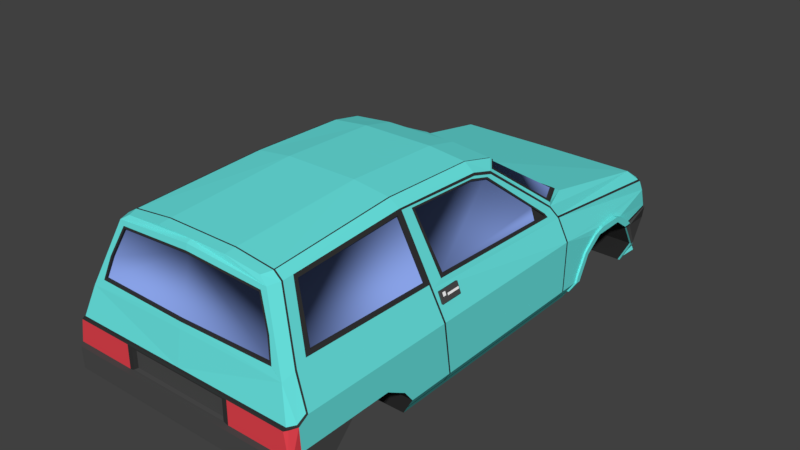 # Source: lancia_y10_raw.blend  (saved by Blender 2.79.0; exported with 4.5.12 LTS)
import bpy
from mathutils import Matrix  # noqa: F401  (used for matrix-valued properties, if any)

bpy.ops.wm.read_factory_settings(use_empty=True)
scene = bpy.context.scene
scene.name = 'Scene'

# ---- collections
col_collection_9 = bpy.data.collections.new('Collection 9'); scene.collection.children.link(col_collection_9)

# ---- materials (node trees are filled in below, after node groups)
mat_banfer = bpy.data.materials.new('banfer')
mat_banfer.alpha_threshold = 0.0
mat_banfer.use_transparent_shadow = False
mat_banfer.diffuse_color = (0.07297, 0.07297, 0.07297, 1.0)
mat_banfer.roughness = 0.5
mat_banfer.specular_intensity = 0.07256
mat_white = bpy.data.materials.new('white')
mat_white.alpha_threshold = 0.0
mat_white.use_transparent_shadow = False
mat_white.diffuse_color = (1.0, 1.0, 1.0, 1.0)
mat_white.roughness = 0.5
mat_material1 = bpy.data.materials.new('Material1')
mat_material1.alpha_threshold = 0.0
mat_material1.use_transparent_shadow = False
mat_material1.diffuse_color = (0.8, 0.6289, 0.4075, 1.0)
mat_material1.roughness = 0.5
mat_material2 = bpy.data.materials.new('Material2')
mat_material2.alpha_threshold = 0.0
mat_material2.use_transparent_shadow = False
mat_material2.diffuse_color = (0.287, 0.287, 0.287, 1.0)
mat_material2.roughness = 0.5
mat_inner = bpy.data.materials.new('inner')
mat_inner.alpha_threshold = 0.0
mat_inner.use_transparent_shadow = False
mat_inner.diffuse_color = (0.08115, 0.08115, 0.08115, 1.0)
mat_inner.roughness = 0.5
mat_main = bpy.data.materials.new('main')
mat_main.alpha_threshold = 0.0
mat_main.use_transparent_shadow = False
mat_main.diffuse_color = (0.1448, 0.8, 0.7725, 1.0)
mat_main.roughness = 0.5
mat_main.specular_intensity = 0.7005
mat_blac = bpy.data.materials.new('blac')
mat_blac.alpha_threshold = 0.0
mat_blac.use_transparent_shadow = False
mat_blac.diffuse_color = (0.03583, 0.03583, 0.03583, 1.0)
mat_blac.roughness = 0.5
mat_rear = bpy.data.materials.new('rear')
mat_rear.alpha_threshold = 0.0
mat_rear.use_transparent_shadow = False
mat_rear.diffuse_color = (0.8, 0.04032, 0.09357, 1.0)
mat_rear.roughness = 0.5
mat_window = bpy.data.materials.new('window')
mat_window.alpha_threshold = 0.0
mat_window.use_transparent_shadow = False
mat_window.diffuse_color = (0.249, 0.3612, 0.8, 1.0)
mat_window.roughness = 0.5
mat_rear_001 = bpy.data.materials.new('rear.001')
mat_rear_001.alpha_threshold = 0.0
mat_rear_001.use_transparent_shadow = False
mat_rear_001.diffuse_color = (0.8, 0.05922, 0.07912, 1.0)
mat_rear_001.roughness = 0.5

# ---- material node trees

# ---- world
world_world = bpy.data.worlds.new('World'); scene.world = world_world
world_world.color = (0.05088, 0.05088, 0.05088)
world_world.use_sun_shadow = False
world_world.sun_shadow_jitter_overblur = 0.0
world_world.cycles.sampling_method = 'MANUAL'

# ---- meshes
me_cube = bpy.data.meshes.new('Cube')
me_cube.from_pydata([(0.7963, -0.622, 0.2943), (0.7665, -0.622, 0.3701), (0.7963, -0.4509, 0.2943), (0.7665, -0.4509, 0.3701), (0.8594, -0.622, 0.3191), (0.8295, -0.622, 0.3949), (0.8594, -0.4509, 0.3191), (0.8295, -0.4509, 0.3949), (0.8325, -0.6133, 0.3873), (0.856, -0.6133, 0.3277), (0.856, -0.46, 0.3277), (0.8325, -0.46, 0.3873), (0.856, -0.5752, 0.3277), (0.8325, -0.5752, 0.3873), (0.8412, -0.567, 0.3652), (0.8412, -0.46, 0.3652), (0.8469, -0.46, 0.3507), (0.8469, -0.567, 0.3507), (0.834, -0.6079, 0.3836), (0.8441, -0.6079, 0.3578), (0.8441, -0.5809, 0.3578), (0.8344, -0.5809, 0.3826), (0.8469, -0.46, 0.3507), (0.8412, -0.46, 0.3652), (0.8412, -0.567, 0.3652), (0.8469, -0.567, 0.3507), (0.834, -0.6079, 0.3836), (0.8441, -0.6079, 0.3578), (0.8441, -0.5809, 0.3578), (0.8344, -0.5809, 0.3826), (0.8511, -0.46, 0.3523), (0.8453, -0.46, 0.3669), (0.8453, -0.567, 0.3669), (0.8511, -0.567, 0.3523), (0.8381, -0.6079, 0.3853), (0.8483, -0.6079, 0.3594), (0.8483, -0.5809, 0.3594), (0.8385, -0.5809, 0.3842), (0.7572, 1.881, 0.2236), (0.8187, 1.858, 0.1492), (0.8018, 1.84, 0.2236), (0.7667, 1.912, 0.1492), (0.8269, 1.882, 0.02922), (0.4222, 1.917, 0.1492), (0.4359, 1.89, 0.224), (0.4003, 1.95, 0.02922), (0.7069, 1.89, 0.2236), (0.7069, 1.917, 0.1492), (0.7069, 1.95, 0.02922), (0.393, 1.917, 0.1492), (0.3782, 1.943, 0.05402), (0.4001, 1.9, 0.195), (0.8045, -0.6562, 0.416), (0.7851, 0.8655, -0.3402), (0.7851, -0.8985, -0.3402), (0.8891, 0.9738, 0.0), (0.8891, 1.116, 0.0987), (0.8891, 1.364, 0.0987), (0.8891, 1.504, 0.0), (0.8289, 1.887, 0.0), (0.8891, 0.882, -0.1764), (0.8891, -0.9412, -0.1764), (0.8891, -1.011, -0.0857), (0.8891, -1.161, 0.000919), (0.8891, -1.868, 0.1712), (0.7841, 1.958, -0.1259), (0.8891, 1.607, -0.1764), (0.7967, 1.86, -0.3654), (0.7851, 1.646, -0.3654), (0.7509, 2.007, -1.615e-08), (0.7512, 2.007, -0.1159), (0.8891, -1.645, -0.1927), (0.7851, -1.682, -0.3365), (0.7851, -1.82, -0.3365), (0.8716, -1.949, -0.1512), (0.5375, -0.7263, 0.9543), (0.5641, 0.2209, 0.8894), (0.5937, -1.763, 0.8528), (0.8506, -1.922, 0.1699), (0.8891, -1.454, 0.0), (0.8321, -1.985, -0.1512), (0.8379, -1.985, 0.0), (0.7821, 1.958, 0.0), (0.8891, -1.923, 0.0), (0.8903, 0.7032, 0.2035), (0.8891, -0.6481, 0.2096), (0.8101, 0.7032, 0.3607), (0.6049, -0.7205, 0.9026), (0.8042, -0.671, 0.4166), (0.6277, 0.1383, 0.847), (0.6124, -0.01759, 0.8843), (0.5606, -1.664, 0.898), (0.5436, -0.01759, 0.9395), (0.5314, -1.744, 0.8921), (0.7794, -1.869, 0.4), (0.6973, 0.8645, 0.4694), (0.771, 0.6435, 0.4563), (0.8371, 0.8737, -0.2583), (0.8371, -0.9199, -0.2583), (0.8231, -1.867, -0.2688), (0.8304, 0.8727, -0.2688), (0.8304, -0.9172, -0.2688), (0.8341, -1.665, -0.2688), (0.8891, 0.6937, -0.1764), (0.8371, 0.6916, -0.2583), (0.8891, -0.5873, -0.1764), (0.8371, -0.5744, -0.2583), (0.8891, 1.462, 0.02922), (0.7744, 1.944, 0.02922), (0.8892, 0.9396, 0.02569), (0.8891, 0.8409, -0.1764), (0.7851, 1.667, -0.3654), (0.8848, 1.631, -0.1728), (0.8892, 0.8581, -0.1256), (0.8767, 1.437, 0.1075), (0.8746, 1.541, 0.02922), (0.8371, 0.8327, -0.2583), (0.8892, 1.053, 0.1146), (0.879, 1.554, 3.231e-08), (0.8635, 1.345, 0.1447), (0.8822, 1.15, 0.1447), (0.903, 0.9738, 0.0), (0.903, 1.116, 0.0987), (0.903, 1.364, 0.0987), (0.903, 1.462, 0.02922), (0.903, 1.504, 0.0), (0.903, 1.554, 0.0), (0.903, 0.882, -0.1764), (0.903, 1.631, -0.1728), (0.903, 1.607, -0.1764), (0.8, 1.667, -0.3654), (0.8, 1.646, -0.3654), (0.903, 1.437, 0.1075), (0.852, 0.8737, -0.2583), (0.903, 1.053, 0.1146), (0.903, 0.8581, -0.1256), (0.903, 1.541, 0.02922), (0.903, 0.9396, 0.02569), (0.903, 0.8409, -0.1764), (0.852, 0.8327, -0.2583), (0.903, 1.345, 0.1447), (0.903, 1.15, 0.1447), (0.8332, 1.899, 0.0), (0.7926, 1.958, -0.1214), (0.7624, 2.002, 0.0), (0.7614, 2.002, -0.1159), (0.7936, 1.958, -1.615e-08), (0.7227, 1.782, 0.3013), (0.6331, 0.1136, 0.8338), (0.8903, 0.6895, 0.2035), (0.8371, 0.68, -0.2583), (0.8891, 0.6817, -0.1764), (0.6195, -0.04185, 0.867), (0.8099, 0.6895, 0.3612), (0.8891, -0.634, 0.2096), (0.6099, -0.7072, 0.8904), (0.7744, 0.6344, 0.4478), (0.6351, 0.1335, 0.8289), (0.6199, -0.01834, 0.8661), (0.8371, -0.5623, -0.2583), (0.8891, -0.5754, -0.1764), (0.5669, 0.2346, 0.8805), (0.6887, 0.8229, 0.4965), (0.7642, 0.6485, 0.4815), (0.6169, 0.1676, 0.8482), (0.5691, 0.245, 0.8737), (0.6837, 0.7986, 0.5124), (0.7486, 0.6524, 0.498), (0.6109, 0.1878, 0.8471), (0.6233, -0.05424, 0.8579), (0.6374, 0.09438, 0.8234), (0.6164, -0.6234, 0.8745), (0.7927, 0.5841, 0.4039), (0.7804, 0.5662, 0.4332), (0.7927, -0.5632, 0.4445), (0.6271, -0.06585, 0.8484), (0.7861, -0.5349, 0.4608), (0.6406, 0.0809, 0.8156), (0.6214, -0.6029, 0.8624), (0.7867, 0.5578, 0.4179), (0.7825, 0.5541, 0.4282), (0.6217, -1.597, 0.8615), (0.7915, -0.6741, 0.4474), (0.784, -1.692, 0.4658), (0.7832, -0.7048, 0.4677), (0.7752, -1.649, 0.4872), (0.6322, -1.575, 0.8361), (0.617, -0.7476, 0.8731), (0.5587, -1.771, 0.8241), (0.6539, -1.819, 0.616), (0.6966, -1.856, 0.4569), (0.5491, -1.774, 0.8107), (0.64, -1.82, 0.6127), (0.6806, -1.853, 0.4708), (0.6964, -1.856, 0.4581), (0.6229, -1.673, 0.8587), (0.7959, -1.772, 0.4369), (0.7705, -0.5349, 0.4608), (0.625, 0.0809, 0.8156), (0.6116, -0.06585, 0.8484), (0.6058, -0.6029, 0.8624), (0.7705, 0.5578, 0.4179), (0.7708, 0.5541, 0.4282), (0.7677, -0.7048, 0.4677), (0.7597, -1.649, 0.4872), (0.6166, -1.575, 0.8361), (0.6015, -0.7476, 0.8731), (0.5491, -1.756, 0.8107), (0.64, -1.801, 0.6127), (0.6806, -1.835, 0.4708), (0.5566, 0.2303, 0.8737), (0.6712, 0.7839, 0.5124), (0.7361, 0.6377, 0.498), (0.5985, 0.1731, 0.8471), (0.903, 1.483, 0.01461), (0.8891, 1.483, 0.01461), (0.8768, 1.548, 0.01461), (0.8279, 1.884, 0.01461), (0.7821, 1.954, 0.01461), (0.903, 1.548, 0.01461), (0.3217, 1.951, -0.14), (0.3217, 1.915, -0.2137), (0.3068, 1.908, -0.2286), (0.2112, 1.908, -0.2286), (0.2112, 1.888, -0.2693), (0.194, 1.879, -0.2865), (0.3217, 1.935, -0.14), (0.3217, 1.9, -0.2137), (0.3068, 1.892, -0.2286), (0.2112, 1.892, -0.2286), (0.2112, 1.872, -0.2693), (0.194, 1.864, -0.2865), (0.709, 1.875, 0.2343), (0.7897, 1.831, 0.2354), (0.8046, 0.6947, 0.3743), (0.7525, 1.867, 0.2343), (0.2657, 0.2637, 0.8887), (0.2657, -1.658, 0.9277), (0.2657, 0.2209, 0.9193), (0.2657, -1.744, 0.9193), (0.2657, -0.01759, 0.9697), (0.2657, -0.7263, 0.9886), (0.8891, -1.797, 0.2151), (0.5572, -1.674, 0.8973), (0.2657, -1.667, 0.9269), (0.8472, -1.92, 0.1811), (0.6196, -1.683, 0.8581), (0.7939, -1.784, 0.4325), (0.882, -1.806, 0.2216), (0.8767, -1.869, 0.1811), (0.5287, -0.7263, 0.9554), (0.5566, 0.2209, 0.8902), (0.5576, 0.2355, 0.8808), (0.5526, -1.664, 0.8988), (0.5369, -0.01759, 0.9403), (0.8167, 1.661, -0.3341), (0.8013, 1.661, -0.3341), (0.785, 1.856, -0.3341), (0.7705, 0.4566, 0.4218), (0.7408, 0.4566, 0.508), (0.8639, -1.922, 0.1699), (0.8773, -1.944, 0.0), (0.848, -1.943, 0.1685), (0.8891, -1.858, 0.0), (0.4059, -1.944, -1.615e-08), (0.4059, -1.943, 0.1685), (0.4195, -1.943, 0.1685), (0.4195, -1.944, 3.231e-08), (0.3835, -1.943, 0.1592), (0.3835, -1.944, 0.009303), (0.3735, -1.919, 0.1553), (0.3735, -1.919, 0.0132), (0.4683, -1.682, -0.3365), (0.4683, -0.9412, -0.1764), (0.4683, 0.8727, -0.2688), (0.4683, -1.161, 0.000919), (0.4683, -1.454, 0.0), (0.4683, 1.364, 0.0987), (0.4683, 1.607, -0.1764), (0.4683, 0.8655, -0.3402), (0.4683, 0.882, -0.1764), (0.4683, -1.011, -0.0857), (0.4683, 1.504, -1.615e-08), (0.4683, 1.116, 0.0987), (0.4683, 0.9738, 1.615e-08), (0.4683, -1.645, -0.1927), (0.4683, -0.8985, -0.3402), (0.4683, 1.646, -0.3654), (0.4683, 1.667, -0.3654), (0.4683, 1.256, -0.3528), (0.4683, -1.29, -0.3383), (-0.7963, -0.622, 0.2943), (-0.7665, -0.622, 0.3701), (-0.7963, -0.4509, 0.2943), (-0.7665, -0.4509, 0.3701), (-0.8594, -0.622, 0.3191), (-0.8295, -0.622, 0.3949), (-0.8594, -0.4509, 0.3191), (-0.8295, -0.4509, 0.3949), (-0.8325, -0.6133, 0.3873), (-0.856, -0.6133, 0.3277), (-0.856, -0.46, 0.3277), (-0.8325, -0.46, 0.3873), (-0.856, -0.5752, 0.3277), (-0.8325, -0.5752, 0.3873), (-0.8412, -0.567, 0.3652), (-0.8412, -0.46, 0.3652), (-0.8469, -0.46, 0.3507), (-0.8469, -0.567, 0.3507), (-0.834, -0.6079, 0.3836), (-0.8441, -0.6079, 0.3578), (-0.8441, -0.5809, 0.3578), (-0.8344, -0.5809, 0.3826), (-0.8469, -0.46, 0.3507), (-0.8412, -0.46, 0.3652), (-0.8412, -0.567, 0.3652), (-0.8469, -0.567, 0.3507), (-0.834, -0.6079, 0.3836), (-0.8441, -0.6079, 0.3578), (-0.8441, -0.5809, 0.3578), (-0.8344, -0.5809, 0.3826), (-0.8511, -0.46, 0.3523), (-0.8453, -0.46, 0.3669), (-0.8453, -0.567, 0.3669), (-0.8511, -0.567, 0.3523), (-0.8381, -0.6079, 0.3853), (-0.8483, -0.6079, 0.3594), (-0.8483, -0.5809, 0.3594), (-0.8385, -0.5809, 0.3842), (0.0, 1.917, 0.1492), (0.0, 1.89, 0.2247), (-0.7572, 1.881, 0.2236), (-0.8187, 1.858, 0.1492), (-0.8018, 1.84, 0.2236), (-0.7667, 1.912, 0.1492), (0.0, 1.95, 0.02922), (-0.8269, 1.882, 0.02922), (-0.4222, 1.917, 0.1492), (-0.4359, 1.89, 0.224), (-0.4003, 1.95, 0.02922), (-0.7069, 1.89, 0.2236), (-0.7069, 1.917, 0.1492), (-0.7069, 1.95, 0.02922), (0.0, 1.9, 0.195), (-0.393, 1.917, 0.1492), (0.0, 1.943, 0.05402), (-0.3782, 1.943, 0.05402), (-0.4001, 1.9, 0.195), (0.0, 0.2209, 0.9193), (0.0, -1.88, 0.4154), (-0.8045, -0.6562, 0.416), (0.0, 1.958, -0.1259), (0.0, 1.86, -0.3654), (0.0, 2.007, -6.381e-09), (0.0, 2.007, -0.1159), (0.0, -1.682, -0.3365), (0.0, -1.82, -0.3365), (0.0, -1.949, -0.1512), (0.0, -0.7263, 0.9886), (0.0, -0.01759, 0.9697), (0.0, -1.775, 0.9048), (0.0, -1.744, 0.9193), (0.0, -1.985, -0.1512), (0.0, 1.958, -6.381e-09), (0.0, 0.8645, 0.4904), (-0.7851, 0.8655, -0.3402), (-0.7851, -0.8985, -0.3402), (-0.8891, 0.9738, 0.0), (-0.8891, 1.116, 0.0987), (-0.8891, 1.364, 0.0987), (-0.8891, 1.504, 0.0), (-0.8289, 1.887, 0.0), (-0.8891, 0.882, -0.1764), (-0.8891, -0.9412, -0.1764), (-0.8891, -1.011, -0.0857), (-0.8891, -1.161, 0.000919), (-0.8891, -1.868, 0.1712), (-0.7841, 1.958, -0.1259), (-0.8891, 1.607, -0.1764), (-0.7967, 1.86, -0.3654), (-0.7851, 1.646, -0.3654), (-0.7509, 2.007, -1.615e-08), (-0.7512, 2.007, -0.1159), (-0.8891, -1.645, -0.1927), (-0.7851, -1.682, -0.3365), (-0.7851, -1.82, -0.3365), (-0.8716, -1.949, -0.1512), (-0.5375, -0.7263, 0.9543), (-0.5641, 0.2209, 0.8894), (-0.5937, -1.763, 0.8528), (-0.8506, -1.922, 0.1699), (-0.8891, -1.454, 0.0), (-0.8321, -1.985, -0.1512), (-0.8379, -1.985, 0.0), (-0.7821, 1.958, 0.0), (-0.8891, -1.923, 0.0), (-0.8903, 0.7032, 0.2035), (-0.8891, -0.6481, 0.2096), (-0.8101, 0.7032, 0.3607), (-0.6049, -0.7205, 0.9026), (-0.8042, -0.671, 0.4166), (-0.6277, 0.1383, 0.847), (-0.6124, -0.01759, 0.8843), (-0.5606, -1.664, 0.898), (-0.5436, -0.01759, 0.9395), (-0.5314, -1.744, 0.8921), (-0.7794, -1.869, 0.4), (-0.6973, 0.8645, 0.4694), (-0.771, 0.6435, 0.4563), (-0.8371, 0.8737, -0.2583), (-0.8371, -0.9199, -0.2583), (-0.8231, -1.867, -0.2688), (0.0, -1.867, -0.2688), (-0.8304, 0.8727, -0.2688), (-0.8304, -0.9172, -0.2688), (-0.8341, -1.665, -0.2688), (-0.8891, 0.6937, -0.1764), (-0.8371, 0.6916, -0.2583), (-0.8891, -0.5873, -0.1764), (-0.8371, -0.5744, -0.2583), (-0.8891, 1.462, 0.02922), (-0.7744, 1.944, 0.02922), (-0.8892, 0.9396, 0.02569), (-0.8891, 0.8409, -0.1764), (0.0, 1.667, -0.3654), (-0.7851, 1.667, -0.3654), (-0.8848, 1.631, -0.1728), (-0.8892, 0.8581, -0.1256), (-0.8767, 1.437, 0.1075), (-0.8746, 1.541, 0.02922), (-0.8371, 0.8327, -0.2583), (-0.8892, 1.053, 0.1146), (-0.879, 1.554, 3.231e-08), (-0.8635, 1.345, 0.1447), (-0.8822, 1.15, 0.1447), (-0.903, 0.9738, 0.0), (-0.903, 1.116, 0.0987), (-0.903, 1.364, 0.0987), (-0.903, 1.462, 0.02922), (-0.903, 1.504, 0.0), (-0.903, 1.554, 0.0), (-0.903, 0.882, -0.1764), (-0.903, 1.631, -0.1728), (-0.903, 1.607, -0.1764), (-0.8, 1.667, -0.3654), (-0.8, 1.646, -0.3654), (-0.903, 1.437, 0.1075), (-0.852, 0.8737, -0.2583), (-0.903, 1.053, 0.1146), (-0.903, 0.8581, -0.1256), (-0.903, 1.541, 0.02922), (-0.903, 0.9396, 0.02569), (-0.903, 0.8409, -0.1764), (-0.852, 0.8327, -0.2583), (-0.903, 1.345, 0.1447), (-0.903, 1.15, 0.1447), (-0.8332, 1.899, 0.0), (-0.7926, 1.958, -0.1214), (-0.7624, 2.002, 0.0), (-0.7614, 2.002, -0.1159), (-0.7936, 1.958, -1.615e-08), (0.0, 1.782, 0.3045), (-0.7227, 1.782, 0.3013), (-0.6331, 0.1136, 0.8338), (-0.8903, 0.6895, 0.2035), (-0.8371, 0.68, -0.2583), (-0.8891, 0.6817, -0.1764), (-0.6195, -0.04185, 0.867), (-0.8099, 0.6895, 0.3612), (-0.8891, -0.634, 0.2096), (-0.6099, -0.7072, 0.8904), (-0.7744, 0.6344, 0.4478), (-0.6351, 0.1335, 0.8289), (-0.6199, -0.01834, 0.8661), (-0.8371, -0.5623, -0.2583), (-0.8891, -0.5754, -0.1764), (-0.5669, 0.2346, 0.8805), (-0.6887, 0.8229, 0.4965), (0.0, 0.2895, 0.896), (0.0, 0.8522, 0.499), (-0.7642, 0.6485, 0.4815), (-0.6169, 0.1676, 0.8482), (-0.5691, 0.245, 0.8737), (-0.6837, 0.7986, 0.5124), (0.0, 0.3001, 0.8885), (0.0, 0.829, 0.5154), (-0.7486, 0.6524, 0.498), (-0.6109, 0.1878, 0.8471), (-0.6233, -0.05424, 0.8579), (-0.6374, 0.09438, 0.8234), (-0.6164, -0.6234, 0.8745), (-0.7927, 0.5841, 0.4039), (-0.7804, 0.5662, 0.4332), (-0.7927, -0.5632, 0.4445), (-0.6271, -0.06585, 0.8484), (-0.7861, -0.5349, 0.4608), (-0.6406, 0.0809, 0.8156), (-0.6214, -0.6029, 0.8624), (-0.7867, 0.5578, 0.4179), (-0.7825, 0.5541, 0.4282), (-0.6217, -1.597, 0.8615), (-0.7915, -0.6741, 0.4474), (-0.784, -1.692, 0.4658), (-0.7832, -0.7048, 0.4677), (-0.7752, -1.649, 0.4872), (-0.6322, -1.575, 0.8361), (-0.617, -0.7476, 0.8731), (0.0, -1.871, 0.4569), (0.0, -1.784, 0.8639), (-0.5587, -1.771, 0.8241), (-0.6539, -1.819, 0.616), (-0.6966, -1.856, 0.4569), (0.0, -1.868, 0.4708), (0.0, -1.787, 0.8499), (-0.5491, -1.774, 0.8107), (-0.64, -1.82, 0.6127), (-0.6806, -1.853, 0.4708), (-0.6964, -1.856, 0.4581), (-0.6229, -1.673, 0.8587), (-0.7959, -1.772, 0.4369), (0.0, -1.658, 0.9279), (-0.7705, -0.5349, 0.4608), (-0.625, 0.0809, 0.8156), (-0.6116, -0.06585, 0.8484), (-0.6058, -0.6029, 0.8624), (-0.7705, 0.5578, 0.4179), (-0.7708, 0.5541, 0.4282), (-0.7677, -0.7048, 0.4677), (-0.7597, -1.649, 0.4872), (-0.6166, -1.575, 0.8361), (-0.6015, -0.7476, 0.8731), (0.0, -1.85, 0.4708), (0.0, -1.768, 0.8499), (-0.5491, -1.756, 0.8107), (-0.64, -1.801, 0.6127), (-0.6806, -1.835, 0.4708), (-0.5566, 0.2303, 0.8737), (-0.6712, 0.7839, 0.5124), (0.0, 0.2853, 0.8885), (0.0, 0.8143, 0.5154), (-0.7361, 0.6377, 0.498), (-0.5985, 0.1731, 0.8471), (-0.903, 1.483, 0.01461), (-0.8891, 1.483, 0.01461), (-0.8768, 1.548, 0.01461), (-0.8279, 1.884, 0.01461), (-0.7821, 1.954, 0.01461), (0.0, 1.954, 0.01461), (-0.903, 1.548, 0.01461), (0.0, 1.951, -0.14), (0.0, 1.879, -0.2865), (-0.3217, 1.951, -0.14), (-0.3217, 1.915, -0.2137), (-0.3068, 1.908, -0.2286), (-0.2112, 1.908, -0.2286), (-0.2112, 1.888, -0.2693), (-0.194, 1.879, -0.2865), (0.0, 1.935, -0.14), (0.0, 1.864, -0.2865), (-0.3217, 1.935, -0.14), (-0.3217, 1.9, -0.2137), (-0.3068, 1.892, -0.2286), (-0.2112, 1.892, -0.2286), (-0.2112, 1.872, -0.2693), (-0.194, 1.864, -0.2865), (0.0, 1.877, 0.2343), (-0.709, 1.875, 0.2343), (-0.7897, 1.831, 0.2354), (-0.8046, 0.6947, 0.3743), (-0.7525, 1.867, 0.2343), (-0.2657, 0.2637, 0.8887), (-0.2657, -1.658, 0.9277), (-0.2657, 0.2209, 0.9193), (-0.2657, -1.744, 0.9193), (-0.2657, -0.01759, 0.9697), (-0.2657, -0.7263, 0.9886), (-0.8891, -1.797, 0.2151), (-0.5572, -1.674, 0.8973), (0.0, -1.92, 0.1811), (-0.2657, -1.667, 0.9269), (0.0, -1.667, 0.927), (-0.8472, -1.92, 0.1811), (-0.6196, -1.683, 0.8581), (-0.7939, -1.784, 0.4325), (-0.882, -1.806, 0.2216), (-0.8767, -1.869, 0.1811), (-0.5287, -0.7263, 0.9554), (-0.5566, 0.2209, 0.8902), (-0.5576, 0.2355, 0.8808), (-0.5526, -1.664, 0.8988), (-0.5369, -0.01759, 0.9403), (-0.8167, 1.661, -0.3341), (-0.8013, 1.661, -0.3341), (-0.785, 1.856, -0.3341), (0.0, 1.856, -0.3341), (-0.7705, 0.4566, 0.4218), (-0.7408, 0.4566, 0.508), (0.0, -1.922, 0.1699), (0.0, -1.944, 8.649e-09), (0.0, -1.943, 0.1685), (-0.8639, -1.922, 0.1699), (-0.8773, -1.944, 0.0), (-0.848, -1.943, 0.1685), (-0.8891, -1.858, 0.0), (0.0, -1.985, 8.649e-09), (-0.4059, -1.944, -1.615e-08), (-0.4059, -1.943, 0.1685), (-0.4195, -1.943, 0.1685), (-0.4195, -1.944, 3.231e-08), (0.0, -1.944, 0.009303), (0.0, -1.943, 0.1592), (-0.3835, -1.943, 0.1592), (-0.3835, -1.944, 0.009303), (0.0, -1.919, 0.0132), (0.0, -1.919, 0.1553), (-0.3735, -1.919, 0.1553), (-0.3735, -1.919, 0.0132), (-0.4683, -1.682, -0.3365), (-0.4683, -0.9412, -0.1764), (-0.4683, 0.8727, -0.2688), (-0.4683, -1.161, 0.000919), (-0.4683, -1.454, 0.0), (-0.4683, 1.364, 0.0987), (-0.4683, 1.607, -0.1764), (-0.4683, 0.8655, -0.3402), (-0.4683, 0.882, -0.1764), (-0.4683, -1.011, -0.0857), (-0.4683, 1.504, -1.615e-08), (-0.4683, 1.116, 0.0987), (-0.4683, 0.9738, 1.615e-08), (-0.4683, -1.645, -0.1927), (-0.4683, -0.8985, -0.3402), (-0.4683, 1.646, -0.3654), (-0.4683, 1.667, -0.3654), (0.0, -1.29, -0.3383), (0.0, -0.8985, -0.3402), (-0.4683, 1.256, -0.3528), (-0.4683, -1.29, -0.3383), (0.0, 0.8655, -0.3402), (0.0, 1.646, -0.3654), (0.0, 1.256, -0.3528)], [], [(2, 3, 7, 6), (6, 10, 12, 4), (4, 5, 1, 0), (2, 6, 4, 0), (7, 3, 1, 5), (4, 9, 8, 5), (11, 13, 14, 15), (5, 8, 13), (7, 11, 15), (12, 17, 20, 19, 9), (17, 16, 22, 25), (16, 17, 12, 10), (6, 16, 10), (15, 16, 6, 7), (13, 11, 7, 5), (4, 12, 9), (8, 18, 21, 13), (19, 20, 28, 27), (9, 19, 8), (13, 21, 20, 17, 14), (18, 8, 19), (23, 24, 32, 31), (25, 22, 30, 33), (20, 21, 29, 28), (16, 15, 23, 22), (18, 19, 27, 26), (14, 17, 25, 24), (21, 18, 26, 29), (15, 14, 24, 23), (31, 32, 33, 30), (37, 34, 35, 36), (28, 29, 37, 36), (26, 27, 35, 34), (24, 25, 33, 32), (22, 23, 31, 30), (29, 26, 34, 37), (27, 28, 36, 35), (329, 49, 50, 345), (330, 44, 43, 49, 51, 343), (39, 41, 38, 40), (42, 108, 41, 39), (45, 43, 47, 48), (43, 44, 46, 47), (47, 46, 38, 41), (48, 47, 41, 108), (345, 50, 49, 43, 45, 335), (343, 51, 49, 329), (242, 64, 79), (110, 116, 139, 138), (120, 117, 134, 141), (115, 114, 132, 136), (85, 61, 105), (85, 63, 62), (63, 85, 79), (85, 242, 79), (119, 120, 141, 140), (61, 98, 106, 105), (61, 85, 62), (58, 66, 129, 125), (109, 113, 135, 137), (69, 82, 146, 144), (263, 74, 71, 79), (74, 99, 102, 71), (261, 74, 83), (65, 70, 145, 143), (64, 263, 79), (59, 82, 218, 217), (261, 81, 80, 74), (359, 240, 238, 348), (357, 74, 80, 362), (356, 73, 99, 412), (355, 272, 73, 356), (274, 279, 289), (349, 94, 194, 190, 507), (363, 82, 69, 353), (360, 77, 93, 239, 361), (361, 239, 244, 580), (638, 279, 286, 635), (352, 67, 288, 424), (362, 80, 81, 604), (597, 78, 245, 578), (364, 95, 147, 461), (290, 272, 355, 634), (351, 65, 220, 549), (520, 237, 241, 358), (283, 284, 289), (348, 238, 236, 478), (353, 69, 70, 354), (358, 241, 240, 359), (354, 70, 65, 351), (83, 74, 263), (39, 40, 86, 84), (85, 88, 196, 242), (84, 86, 153, 149), (86, 234, 153), (88, 182, 183, 196), (40, 38, 235, 233), (90, 87, 155, 152), (89, 90, 158, 148), (89, 76, 92, 90), (90, 92, 75, 87), (87, 75, 91, 195, 181), (96, 163, 164, 89), (97, 116, 100), (102, 99, 73, 72), (412, 99, 74, 357), (278, 282, 289), (100, 101, 54, 53), (103, 104, 116, 110), (84, 103, 110, 113), (100, 104, 150, 159, 106, 101), (105, 106, 159, 160), (101, 106, 98), (105, 160, 154, 85), (461, 147, 232, 565), (147, 96, 234, 233), (97, 60, 127, 133), (335, 108, 218, 547), (117, 120, 119, 114, 39, 84), (424, 288, 287, 639), (100, 116, 104), (114, 119, 140, 132), (112, 65, 143, 128), (115, 216, 217, 42), (113, 109, 84), (114, 115, 42, 39), (118, 216, 219, 126), (112, 256, 257, 65), (109, 117, 84), (125, 126, 219, 214), (122, 134, 137, 121), (123, 132, 140, 141, 134, 122), (127, 121, 137, 135), (125, 129, 128, 126), (129, 131, 130, 255, 128), (124, 136, 132, 123), (135, 138, 127), (138, 139, 133, 127), (55, 56, 122, 121), (68, 111, 130, 131), (111, 256, 255, 130), (56, 57, 123, 122), (66, 68, 131, 129), (57, 107, 124, 123), (116, 97, 133, 139), (117, 109, 137, 134), (107, 215, 214, 124), (113, 110, 138, 135), (60, 55, 121, 127), (112, 118, 126, 128), (143, 145, 144, 146), (146, 142, 143), (126, 128, 143, 142), (59, 118, 126, 142), (70, 69, 144, 145), (82, 59, 142, 146), (147, 95, 96), (160, 159, 150, 151), (151, 150, 104, 103), (149, 153, 52, 154), (152, 155, 171, 169), (153, 172, 174, 52), (148, 158, 169, 170), (149, 151, 103, 84), (52, 155, 87, 182, 88), (154, 52, 88, 85), (154, 160, 151, 149), (158, 90, 152), (157, 89, 148), (478, 236, 252, 165, 484), (479, 162, 95, 364), (161, 164, 168, 165), (168, 167, 212, 213), (485, 166, 162, 479), (167, 163, 162, 166), (168, 164, 163, 167), (89, 164, 161, 76), (163, 96, 95, 162), (170, 169, 175, 177), (169, 171, 178, 175), (174, 172, 179, 176), (172, 153, 156, 173), (173, 156, 157, 170), (156, 96, 89, 157), (171, 155, 52, 174), (177, 175, 199, 198), (180, 173, 170, 177), (186, 185, 204, 205), (176, 179, 258, 197), (179, 172, 173, 180), (178, 171, 174, 176), (169, 158, 152), (170, 157, 148), (181, 186, 187, 87), (196, 183, 181, 195), (182, 184, 185, 183), (178, 176, 197, 200), (186, 181, 183, 185), (87, 187, 184, 182), (507, 190, 193, 512), (512, 193, 209, 531), (191, 188, 508, 513), (192, 189, 188, 191), (193, 190, 194, 189, 192), (194, 94, 189), (189, 94, 77, 188), (188, 77, 360, 508), (64, 242, 196, 247, 248, 249, 245, 78), (196, 195, 246, 247), (195, 91, 243, 246), (198, 199, 197), (199, 200, 197), (197, 258, 259, 198), (203, 206, 205, 204), (187, 186, 205, 206), (179, 180, 202, 201), (175, 178, 200, 199), (184, 187, 206, 203), (180, 259, 202), (185, 184, 203, 204), (531, 209, 208, 207, 532), (192, 191, 207, 208), (193, 192, 208, 209), (191, 513, 532, 207), (210, 213, 212, 211), (538, 210, 211, 539), (484, 165, 210, 538), (165, 168, 213, 210), (167, 166, 211, 212), (166, 485, 539, 211), (217, 218, 108, 42), (214, 219, 136, 124), (219, 216, 115, 136), (214, 215, 58, 125), (217, 216, 118, 59), (547, 218, 82, 363), (286, 273, 290), (549, 220, 226, 557), (557, 226, 227, 228, 229, 230, 231, 558), (224, 225, 231, 230), (222, 223, 229, 228), (220, 221, 227, 226), (225, 550, 558, 231), (223, 224, 230, 229), (221, 222, 228, 227), (220, 65, 257, 221), (221, 257, 222), (222, 257, 224), (224, 257, 225), (225, 257, 594, 550), (224, 223, 222), (46, 232, 235, 38), (233, 234, 86, 40), (233, 235, 147), (235, 232, 147), (565, 232, 46, 330), (153, 234, 96, 156), (236, 238, 251, 252), (237, 244, 243, 253), (241, 237, 253, 250), (238, 240, 254, 251), (240, 241, 250, 254), (580, 244, 237, 520), (243, 244, 239, 93), (245, 249, 248, 247, 94), (247, 246, 77, 94), (578, 245, 94, 349), (246, 243, 93, 77), (252, 251, 76, 161), (254, 250, 75, 92), (250, 253, 91, 75), (251, 254, 92, 76), (253, 243, 91), (165, 252, 161), (255, 256, 112, 128), (594, 257, 67, 352), (257, 256, 111, 67), (259, 258, 201, 202), (259, 180, 177, 198), (258, 179, 201), (599, 265, 266, 597), (83, 263, 64, 260), (261, 83, 260, 262), (265, 264, 267, 266), (597, 266, 262, 78), (266, 267, 261, 262), (267, 264, 604, 81), (264, 598, 604), (261, 267, 81), (609, 269, 271, 613), (264, 265, 268, 269), (598, 264, 269, 609), (265, 599, 610, 268), (613, 271, 270, 614), (269, 268, 270, 271), (268, 610, 614, 270), (64, 78, 260), (78, 262, 260), (278, 287, 68, 66), (275, 281, 62, 63), (276, 275, 63, 79), (281, 273, 61, 62), (274, 280, 60, 97), (273, 286, 98, 61), (282, 278, 66, 58), (284, 283, 56, 55), (279, 274, 100, 53), (282, 58, 215), (277, 282, 107, 57), (280, 284, 55, 60), (287, 288, 111, 68), (282, 215, 107), (286, 54, 101), (285, 276, 79, 71), (73, 272, 72), (272, 285, 71, 102), (274, 97, 100), (286, 279, 53, 54), (272, 102, 72), (288, 67, 111), (286, 101, 98), (283, 277, 57, 56), (277, 283, 289), (282, 277, 289), (284, 280, 289), (287, 278, 289), (281, 275, 290), (275, 276, 290), (276, 285, 290), (273, 281, 290), (286, 290, 634, 635), (280, 274, 289), (285, 272, 290), (289, 279, 638, 640), (287, 289, 640, 639), (293, 297, 298, 294), (297, 295, 303, 301), (295, 291, 292, 296), (293, 291, 295, 297), (298, 296, 292, 294), (295, 296, 299, 300), (302, 306, 305, 304), (296, 304, 299), (298, 306, 302), (303, 300, 310, 311, 308), (308, 316, 313, 307), (307, 301, 303, 308), (297, 301, 307), (306, 298, 297, 307), (304, 296, 298, 302), (295, 300, 303), (299, 304, 312, 309), (310, 318, 319, 311), (300, 299, 310), (304, 305, 308, 311, 312), (309, 310, 299), (314, 322, 323, 315), (316, 324, 321, 313), (311, 319, 320, 312), (307, 313, 314, 306), (309, 317, 318, 310), (305, 315, 316, 308), (312, 320, 317, 309), (306, 314, 315, 305), (322, 321, 324, 323), (328, 327, 326, 325), (319, 327, 328, 320), (317, 325, 326, 318), (315, 323, 324, 316), (313, 321, 322, 314), (320, 328, 325, 317), (318, 326, 327, 319), (329, 345, 346, 344), (330, 343, 347, 344, 337, 338), (332, 333, 331, 334), (336, 332, 334, 421), (339, 342, 341, 337), (337, 341, 340, 338), (341, 334, 331, 340), (342, 421, 334, 341), (345, 335, 339, 337, 344, 346), (343, 329, 344, 347), (576, 391, 376), (423, 452, 453, 430), (434, 455, 448, 431), (429, 450, 446, 428), (397, 418, 373), (397, 374, 375), (375, 391, 397), (397, 391, 576), (433, 454, 455, 434), (373, 418, 419, 410), (373, 374, 397), (370, 439, 443, 378), (422, 451, 449, 427), (381, 458, 460, 394), (603, 391, 383, 386), (386, 383, 415, 411), (601, 395, 386), (377, 457, 459, 382), (376, 391, 603), (371, 545, 546, 394), (601, 386, 392, 393), (359, 348, 572, 574), (357, 362, 392, 386), (356, 412, 411, 385), (355, 356, 385, 617), (619, 636, 624), (349, 507, 511, 517, 406), (363, 353, 381, 394), (360, 361, 573, 405, 389), (361, 580, 579, 573), (638, 635, 631, 624), (352, 424, 633, 379), (362, 604, 393, 392), (597, 578, 581, 390), (364, 461, 462, 407), (637, 634, 355, 617), (351, 549, 551, 377), (520, 358, 575, 571), (628, 636, 629), (348, 478, 570, 572), (353, 354, 382, 381), (358, 359, 574, 575), (354, 351, 377, 382), (395, 603, 386), (332, 396, 398, 333), (397, 576, 519, 400), (396, 464, 468, 398), (398, 468, 568), (400, 519, 502, 501), (333, 567, 569, 331), (402, 467, 470, 399), (401, 463, 473, 402), (401, 402, 404, 388), (402, 399, 387, 404), (399, 500, 518, 403, 387), (408, 401, 481, 480), (409, 413, 430), (415, 384, 385, 411), (412, 357, 386, 411), (623, 636, 627), (413, 365, 366, 414), (416, 423, 430, 417), (396, 427, 423, 416), (413, 414, 419, 474, 465, 417), (418, 475, 474, 419), (414, 410, 419), (418, 397, 469, 475), (461, 565, 566, 462), (462, 567, 568, 408), (409, 447, 441, 372), (335, 547, 546, 421), (431, 396, 332, 428, 433, 434), (424, 639, 632, 633), (413, 417, 430), (428, 446, 454, 433), (426, 442, 457, 377), (429, 336, 545, 544), (427, 396, 422), (428, 332, 336, 429), (432, 440, 548, 544), (426, 377, 593, 592), (422, 396, 431), (439, 542, 548, 440), (436, 435, 451, 448), (437, 436, 448, 455, 454, 446), (441, 449, 451, 435), (439, 440, 442, 443), (443, 442, 591, 444, 445), (438, 437, 446, 450), (449, 441, 452), (452, 441, 447, 453), (367, 435, 436, 368), (380, 445, 444, 425), (425, 444, 591, 592), (368, 436, 437, 369), (378, 443, 445, 380), (369, 437, 438, 420), (430, 453, 447, 409), (431, 448, 451, 422), (420, 438, 542, 543), (427, 449, 452, 423), (372, 441, 435, 367), (426, 442, 440, 432), (457, 460, 458, 459), (460, 457, 456), (440, 456, 457, 442), (371, 456, 440, 432), (382, 459, 458, 381), (394, 460, 456, 371), (462, 408, 407), (475, 466, 465, 474), (466, 416, 417, 465), (464, 469, 350, 468), (467, 488, 490, 470), (468, 350, 493, 491), (463, 489, 488, 473), (464, 396, 416, 466), (350, 400, 501, 399, 470), (469, 397, 400, 350), (469, 464, 466, 475), (473, 467, 402), (472, 463, 401), (478, 484, 482, 588, 570), (479, 364, 407, 477), (476, 482, 487, 481), (487, 541, 540, 486), (485, 479, 477, 483), (486, 483, 477, 480), (487, 486, 480, 481), (401, 388, 476, 481), (480, 477, 407, 408), (489, 496, 494, 488), (488, 494, 497, 490), (493, 495, 498, 491), (491, 492, 471, 468), (492, 489, 472, 471), (471, 472, 401, 408), (490, 493, 350, 470), (496, 522, 523, 494), (499, 496, 489, 492), (505, 529, 528, 504), (495, 521, 595, 498), (498, 499, 492, 491), (497, 495, 493, 490), (488, 467, 473), (489, 463, 472), (500, 399, 506, 505), (519, 518, 500, 502), (501, 502, 504, 503), (497, 524, 521, 495), (505, 504, 502, 500), (399, 501, 503, 506), (507, 512, 516, 511), (512, 531, 535, 516), (514, 513, 508, 509), (515, 514, 509, 510), (516, 515, 510, 517, 511), (517, 510, 406), (510, 509, 389, 406), (509, 508, 360, 389), (376, 390, 581, 585, 584, 583, 519, 576), (519, 583, 582, 518), (518, 582, 577, 403), (522, 521, 523), (523, 521, 524), (521, 522, 596, 595), (527, 528, 529, 530), (506, 530, 529, 505), (498, 525, 526, 499), (494, 523, 524, 497), (503, 527, 530, 506), (499, 526, 596), (504, 528, 527, 503), (531, 532, 533, 534, 535), (515, 534, 533, 514), (516, 535, 534, 515), (514, 533, 532, 513), (536, 537, 540, 541), (538, 539, 537, 536), (484, 538, 536, 482), (482, 536, 541, 487), (486, 540, 537, 483), (483, 537, 539, 485), (545, 336, 421, 546), (542, 438, 450, 548), (548, 450, 429, 544), (542, 439, 370, 543), (545, 371, 432, 544), (547, 363, 394, 546), (631, 637, 618), (549, 557, 559, 551), (557, 558, 564, 563, 562, 561, 560, 559), (555, 563, 564, 556), (553, 561, 562, 554), (551, 559, 560, 552), (556, 564, 558, 550), (554, 562, 563, 555), (552, 560, 561, 553), (551, 552, 593, 377), (552, 553, 593), (553, 555, 593), (555, 556, 593), (556, 550, 594, 593), (555, 553, 554), (340, 331, 569, 566), (567, 333, 398, 568), (567, 462, 569), (569, 462, 566), (565, 330, 340, 566), (468, 471, 408, 568), (570, 588, 587, 572), (571, 589, 577, 579), (575, 586, 589, 571), (572, 587, 590, 574), (574, 590, 586, 575), (580, 520, 571, 579), (577, 405, 573, 579), (581, 406, 583, 584, 585), (583, 406, 389, 582), (578, 349, 406, 581), (582, 389, 405, 577), (588, 476, 388, 587), (590, 404, 387, 586), (586, 387, 403, 589), (587, 388, 404, 590), (589, 403, 577), (482, 476, 588), (591, 442, 426, 592), (594, 352, 379, 593), (593, 379, 425, 592), (596, 526, 525, 595), (596, 522, 496, 499), (595, 525, 498), (599, 597, 607, 606), (395, 600, 376, 603), (601, 602, 600, 395), (606, 607, 608, 605), (597, 390, 602, 607), (607, 602, 601, 608), (608, 393, 604, 605), (605, 604, 598), (601, 393, 608), (609, 613, 616, 612), (605, 612, 611, 606), (598, 609, 612, 605), (606, 611, 610, 599), (613, 614, 615, 616), (612, 616, 615, 611), (611, 615, 614, 610), (376, 600, 390), (390, 600, 602), (623, 378, 380, 632), (620, 375, 374, 626), (621, 391, 375, 620), (626, 374, 373, 618), (619, 409, 372, 625), (618, 373, 410, 631), (627, 370, 378, 623), (629, 367, 368, 628), (624, 365, 413, 619), (627, 543, 370), (622, 369, 420, 627), (625, 372, 367, 629), (632, 380, 425, 633), (627, 420, 543), (631, 414, 366), (630, 383, 391, 621), (385, 384, 617), (617, 415, 383, 630), (619, 413, 409), (631, 366, 365, 624), (617, 384, 415), (633, 425, 379), (631, 410, 414), (628, 368, 369, 622), (622, 636, 628), (627, 636, 622), (629, 636, 625), (632, 636, 623), (626, 637, 620), (620, 637, 621), (621, 637, 630), (618, 637, 626), (631, 635, 634, 637), (625, 636, 619), (630, 637, 617), (636, 640, 638, 624), (632, 639, 640, 636)])
me_cube.polygons.foreach_set('use_smooth', [0, 0, 0, 0, 0, 0, 0, 0, 0, 0, 0, 0, 0, 0, 0, 0, 0, 0, 0, 0, 0, 0, 0, 0, 0, 0, 0, 0, 0, 0, 0, 0, 0, 0, 0, 0, 0, 0, 0, 0, 0, 0, 0, 0, 0, 0, 0, 0, 0, 0, 0, 0, 0, 0, 0, 0, 0, 0, 0, 0, 0, 0, 0, 0, 0, 0, 0, 0, 0, 0, 0, 0, 0, 0, 0, 0, 0, 0, 0, 0, 0, 0, 0, 0, 0, 0, 0, 0, 0, 0, 0, 0, 0, 0, 0, 0, 0, 0, 0, 0, 0, 0, 0, 0, 0, 0, 0, 0, 0, 0, 0, 0, 0, 0, 0, 0, 0, 0, 0, 0, 0, 0, 0, 0, 0, 0, 0, 0, 0, 0, 0, 0, 0, 0, 0, 0, 0, 0, 0, 0, 0, 0, 0, 0, 0, 0, 0, 0, 0, 0, 0, 0, 0, 0, 0, 0, 0, 0, 0, 0, 0, 0, 0, 0, 0, 0, 0, 0, 0, 0, 0, 0, 0, 0, 0, 0, 0, 0, 0, 0, 0, 0, 0, 0, 0, 0, 0, 0, 0, 0, 0, 0, 0, 0, 0, 0, 0, 0, 0, 0, 0, 0, 0, 0, 0, 0, 0, 0, 0, 0, 1, 1, 1, 1, 0, 0, 0, 0, 0, 0, 1, 0, 0, 0, 1, 1, 0, 0, 0, 0, 0, 0, 0, 0, 0, 0, 0, 0, 0, 0, 0, 0, 0, 0, 0, 0, 0, 0, 0, 0, 0, 0, 0, 0, 0, 0, 0, 0, 0, 0, 0, 0, 0, 0, 0, 0, 0, 0, 0, 0, 0, 0, 0, 0, 0, 0, 0, 0, 0, 0, 0, 0, 0, 0, 0, 0, 0, 0, 0, 0, 0, 0, 0, 0, 0, 0, 0, 0, 0, 0, 0, 0, 0, 0, 0, 0, 0, 0, 0, 0, 0, 0, 0, 0, 0, 0, 0, 0, 0, 0, 0, 0, 0, 0, 0, 0, 0, 0, 0, 0, 0, 0, 0, 0, 0, 0, 0, 0, 0, 0, 0, 0, 0, 0, 0, 0, 0, 0, 0, 0, 0, 0, 0, 0, 0, 0, 0, 0, 0, 0, 0, 0, 0, 0, 0, 0, 0, 0, 0, 0, 0, 0, 0, 0, 0, 0, 0, 0, 0, 0, 0, 0, 0, 0, 0, 0, 0, 0, 0, 0, 0, 0, 0, 0, 0, 0, 0, 0, 0, 0, 0, 0, 0, 0, 0, 0, 0, 0, 0, 0, 0, 0, 0, 0, 0, 0, 0, 0, 0, 0, 0, 0, 0, 0, 0, 0, 0, 0, 0, 0, 0, 0, 0, 0, 0, 0, 0, 0, 0, 0, 0, 0, 0, 0, 0, 0, 0, 0, 0, 0, 0, 0, 0, 0, 0, 0, 0, 0, 0, 0, 0, 0, 0, 0, 0, 0, 0, 0, 0, 0, 0, 0, 0, 0, 0, 0, 0, 0, 0, 0, 0, 0, 0, 0, 0, 0, 0, 0, 0, 0, 0, 0, 0, 0, 0, 0, 0, 0, 0, 0, 0, 0, 0, 0, 0, 0, 0, 0, 0, 0, 0, 0, 0, 0, 0, 0, 0, 0, 0, 0, 0, 0, 0, 0, 0, 0, 0, 0, 0, 0, 0, 0, 0, 0, 0, 0, 0, 0, 0, 0, 0, 0, 0, 0, 0, 1, 1, 1, 1, 0, 0, 0, 0, 0, 0, 1, 0, 0, 0, 1, 1, 0, 0, 0, 0, 0, 0, 0, 0, 0, 0, 0, 0, 0, 0, 0, 0, 0, 0, 0, 0, 0, 0, 0, 0, 0, 0, 0, 0, 0, 0, 0, 0, 0, 0, 0, 0, 0, 0, 0, 0, 0, 0, 0, 0, 0, 0, 0, 0, 0, 0, 0, 0, 0, 0, 0, 0, 0, 0, 0, 0, 0, 0, 0, 0, 0, 0, 0, 0, 0, 0, 0, 0, 0, 0, 0, 0, 0, 0, 0, 0, 0, 0, 0, 0, 0, 0, 0, 0, 0, 0, 0, 0, 0, 0, 0, 0, 0, 0, 0, 0, 0, 0, 0, 0, 0, 0, 0, 0, 0])
me_cube.polygons.foreach_set('material_index', [0, 0, 0, 0, 0, 0, 0, 0, 0, 0, 0, 0, 0, 0, 0, 0, 0, 0, 0, 0, 0, 0, 0, 0, 0, 0, 0, 0, 0, 1, 1, 0, 0, 0, 0, 0, 0, 4, 3, 2, 2, 1, 1, 2, 2, 3, 4, 5, 5, 5, 5, 5, 5, 5, 5, 5, 5, 5, 5, 5, 0, 0, 5, 0, 0, 5, 6, 0, 5, 0, 5, 6, 6, 5, 0, 5, 5, 6, 6, 0, 6, 5, 6, 5, 5, 6, 5, 0, 5, 0, 0, 5, 5, 6, 6, 5, 6, 6, 6, 5, 5, 5, 5, 6, 5, 5, 6, 5, 5, 5, 6, 6, 6, 6, 5, 5, 5, 5, 5, 6, 6, 5, 0, 5, 5, 5, 6, 5, 5, 6, 5, 5, 5, 0, 5, 5, 5, 5, 5, 5, 5, 5, 5, 5, 5, 5, 5, 5, 5, 5, 0, 0, 0, 0, 0, 0, 5, 5, 6, 5, 5, 5, 5, 6, 6, 6, 5, 6, 6, 6, 5, 6, 6, 6, 6, 6, 5, 5, 6, 6, 6, 5, 5, 6, 5, 6, 6, 6, 6, 6, 6, 5, 5, 6, 5, 6, 6, 6, 6, 6, 6, 6, 6, 6, 5, 5, 5, 6, 6, 6, 8, 8, 8, 8, 6, 6, 6, 6, 6, 6, 8, 6, 6, 6, 8, 8, 6, 6, 6, 6, 5, 5, 5, 5, 6, 6, 6, 6, 0, 6, 6, 6, 6, 6, 6, 5, 5, 5, 5, 5, 5, 6, 6, 5, 5, 6, 6, 5, 6, 5, 5, 5, 6, 5, 5, 5, 5, 5, 6, 6, 6, 6, 6, 6, 5, 5, 5, 6, 6, 6, 6, 9, 9, 6, 6, 9, 0, 0, 0, 0, 6, 0, 6, 0, 6, 6, 6, 6, 6, 6, 6, 6, 6, 6, 6, 6, 6, 6, 6, 6, 6, 6, 6, 6, 6, 6, 6, 6, 6, 6, 6, 6, 6, 6, 6, 6, 6, 6, 6, 6, 6, 6, 6, 6, 6, 0, 0, 0, 0, 0, 0, 0, 0, 0, 0, 0, 0, 0, 0, 0, 0, 0, 0, 0, 0, 0, 0, 0, 0, 0, 0, 0, 0, 0, 1, 1, 0, 0, 0, 0, 0, 0, 4, 3, 2, 2, 1, 1, 2, 2, 3, 4, 5, 5, 5, 5, 5, 5, 5, 5, 5, 5, 5, 5, 5, 0, 0, 5, 0, 0, 5, 6, 0, 5, 0, 5, 6, 6, 5, 0, 5, 5, 6, 6, 0, 6, 5, 6, 5, 5, 6, 5, 0, 5, 0, 0, 5, 5, 6, 6, 5, 6, 6, 6, 5, 5, 5, 5, 6, 5, 5, 6, 5, 5, 5, 6, 6, 6, 6, 5, 5, 5, 5, 5, 6, 6, 5, 0, 5, 5, 5, 6, 5, 5, 6, 5, 5, 5, 0, 5, 5, 5, 5, 5, 5, 5, 5, 5, 5, 5, 5, 5, 5, 5, 5, 0, 0, 0, 0, 0, 0, 5, 5, 6, 5, 5, 5, 5, 6, 6, 6, 5, 6, 6, 6, 5, 6, 6, 6, 6, 6, 5, 5, 6, 6, 6, 5, 5, 6, 5, 6, 6, 6, 6, 6, 6, 5, 5, 6, 5, 6, 6, 6, 6, 6, 6, 6, 6, 6, 5, 5, 5, 6, 6, 6, 8, 8, 8, 8, 6, 6, 6, 6, 6, 6, 8, 6, 6, 6, 8, 8, 6, 6, 6, 6, 5, 5, 5, 5, 6, 6, 6, 6, 0, 6, 6, 6, 6, 6, 6, 5, 5, 5, 5, 5, 5, 6, 6, 5, 5, 6, 6, 5, 6, 5, 5, 5, 6, 5, 5, 5, 5, 5, 6, 6, 6, 6, 6, 6, 5, 5, 5, 6, 6, 6, 6, 9, 9, 6, 6, 9, 0, 0, 0, 0, 6, 0, 6, 0, 6, 6, 6, 6, 6, 6, 6, 6, 6, 6, 6, 6, 6, 6, 6, 6, 6, 6, 6, 6, 6, 6, 6, 6, 6, 6, 6, 6, 6, 6, 6, 6, 6, 6, 6, 6, 6, 6, 6, 6, 6])
me_cube.materials.append(mat_banfer)
me_cube.materials.append(mat_white)
me_cube.materials.append(mat_material1)
me_cube.materials.append(mat_material2)
me_cube.materials.append(mat_inner)
me_cube.materials.append(mat_main)
me_cube.materials.append(mat_blac)
me_cube.materials.append(mat_rear)
me_cube.materials.append(mat_window)
me_cube.materials.append(mat_rear_001)
me_cube.use_remesh_preserve_volume = False
me_cube.use_remesh_preserve_attributes = False
me_cube.use_mirror_vertex_groups = False
me_cube.update()

# ---- objects
ob_cube = bpy.data.objects.new('Cube', me_cube)

# ---- transforms, parenting, visibility, modifiers, constraints
ob_cube.location = (0.0, -1.192e-07, -5.96e-08)
ob_cube.lineart.crease_threshold = 0.0

# ---- collection membership
col_collection_9.objects.link(ob_cube)

# ---- scene / render settings (as saved in the file)
scene.frame_start = 1; scene.frame_end = 250; scene.frame_set(205)
scene.render.engine = 'BLENDER_EEVEE_NEXT'
scene.render.resolution_percentage = 50
scene.render.dither_intensity = 0.0
scene.cycles.use_denoising = False
scene.cycles.samples = 128
scene.cycles.sampling_pattern = 'TABULATED_SOBOL'
scene.cycles.use_adaptive_sampling = False
scene.cycles.use_light_tree = False
scene.cycles.blur_glossy = 0.0
scene.cycles.sample_clamp_indirect = 0.0
scene.view_settings.view_transform = 'Standard'
bpy.context.view_layer.update()

# ---- added for rendering (the .blend has no active camera and no usable light): camera, sun
cam_auto = bpy.data.cameras.new('AutoCamera')
cam_auto.lens = 50.0
cam_auto.sensor_width = 36.0
cam_auto.clip_end = 1000.0
ob_auto_camera = bpy.data.objects.new('AutoCamera', cam_auto)
scene.collection.objects.link(ob_auto_camera)
ob_auto_camera.location = (4.24304, -5.0807, 3.70602)
ob_auto_camera.rotation_euler = (1.09748, -7.21219e-08, 0.694738)
scene.camera = ob_auto_camera
light_auto_sun = bpy.data.lights.new('AutoSun', 'SUN')
light_auto_sun.energy = 3.0
light_auto_sun.angle = 0.0523599
ob_auto_sun = bpy.data.objects.new('AutoSun', light_auto_sun)
scene.collection.objects.link(ob_auto_sun)
ob_auto_sun.rotation_euler = (0.872665, 0.174533, 0.523599)
bpy.context.view_layer.update()
